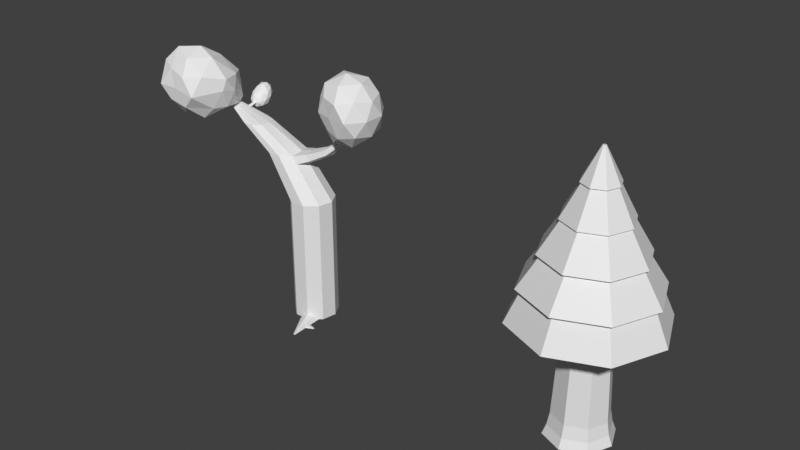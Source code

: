# Source: arbola.blend  (saved by Blender 3.6.13; exported with 4.5.12 LTS)
import bpy
from mathutils import Matrix  # noqa: F401  (used for matrix-valued properties, if any)

bpy.ops.wm.read_factory_settings(use_empty=True)
scene = bpy.context.scene
scene.name = 'Scene'

# ---- materials (node trees are filled in below, after node groups)
mat_madera = bpy.data.materials.new('Madera')
mat_madera.use_transparent_shadow = False

# ---- material node trees
mat_madera.use_nodes = True; mat_madera.node_tree.nodes.clear()
_N = mat_madera.node_tree.nodes; _L = mat_madera.node_tree.links
n0 = _N.new('ShaderNodeBsdfPrincipled'); n0.name = 'Principled BSDF'; n0.location = (10, 300)
n0.inputs[3].default_value = 1.45
n0.inputs[27].default_value = (0.0, 0.0, 0.0, 1.0)
n1 = _N.new('ShaderNodeOutputMaterial'); n1.name = 'Material Output'; n1.location = (300, 300)
_L.new(n0.outputs[0], n1.inputs[0])
n1.is_active_output = True

# ---- world
world_world = bpy.data.worlds.new('World'); scene.world = world_world
world_world.use_nodes = True; world_world.node_tree.nodes.clear()
_N = world_world.node_tree.nodes; _L = world_world.node_tree.links
n0 = _N.new('ShaderNodeOutputWorld'); n0.name = 'World Output'; n0.location = (300, 300)
n1 = _N.new('ShaderNodeBackground'); n1.name = 'Background'; n1.location = (10, 300)
n1.inputs[0].default_value = (0.05088, 0.05088, 0.05088, 1.0)
_L.new(n1.outputs[0], n0.inputs[0])
n0.is_active_output = True
world_world.color = (0.05088, 0.05088, 0.05088)
world_world.use_sun_shadow = False
world_world.sun_shadow_jitter_overblur = 0.0

# ---- meshes
me_cylinder_001 = bpy.data.meshes.new('Cylinder.001')
me_cylinder_001.from_pydata([(-5.76e-09, 2.305, -2.48), (7.124e-09, 0.05705, 2.48), (1.63, 1.63, -2.48), (0.04034, 0.04034, 2.48), (2.305, 0.0, -2.48), (0.05705, 0.0, 2.48), (1.63, -1.63, -2.48), (0.04034, -0.04034, 2.48), (-5.76e-09, -2.305, -2.48), (7.124e-09, -0.05705, 2.48), (-1.63, -1.63, -2.48), (-0.04034, -0.04034, 2.48), (-2.305, 0.0, -2.48), (-0.05705, 0.0, 2.48), (-1.63, 1.63, -2.48), (-0.04034, 0.04034, 2.48), (-3.183e-09, 1.855, -1.488), (-6.065e-10, 1.406, -0.496), (1.97e-09, 0.9562, 0.496), (4.547e-09, 0.5066, 1.488), (0.3582, 0.3582, 1.488), (0.6762, 0.6762, 0.496), (0.9941, 0.9941, -0.496), (1.312, 1.312, -1.488), (0.5066, 0.0, 1.488), (0.9562, 0.0, 0.496), (1.406, 0.0, -0.496), (1.855, 0.0, -1.488), (0.3582, -0.3582, 1.488), (0.6762, -0.6762, 0.496), (0.9941, -0.9941, -0.496), (1.312, -1.312, -1.488), (4.547e-09, -0.5066, 1.488), (1.97e-09, -0.9562, 0.496), (-6.065e-10, -1.406, -0.496), (-3.183e-09, -1.855, -1.488), (-0.3582, -0.3582, 1.488), (-0.6762, -0.6762, 0.496), (-0.9941, -0.9941, -0.496), (-1.312, -1.312, -1.488), (-0.5066, 0.0, 1.488), (-0.9562, 0.0, 0.496), (-1.406, 0.0, -0.496), (-1.855, 0.0, -1.488), (-0.3582, 0.3582, 1.488), (-0.6762, 0.6762, 0.496), (-0.9941, 0.9941, -0.496), (-1.312, 1.312, -1.488), (6.023e-09, 0.5597, 1.503), (0.3958, 0.3958, 1.503), (0.5597, -8.9e-10, 1.503), (0.3958, -0.3958, 1.503), (6.023e-09, -0.5597, 1.503), (-0.3958, -0.3958, 1.503), (-0.5597, -8.9e-10, 1.503), (-0.3958, 0.3958, 1.503), (1.57e-09, 1.026, 0.5063), (0.7256, 0.7256, 0.5063), (1.026, -5.839e-10, 0.5063), (0.7256, -0.7256, 0.5063), (1.57e-09, -1.026, 0.5063), (-0.7256, -0.7256, 0.5063), (-1.026, -5.839e-10, 0.5063), (-0.7256, 0.7256, 0.5063), (-2.215e-09, 1.549, -0.4854), (1.095, 1.095, -0.4854), (1.549, -1.575e-09, -0.4854), (1.095, -1.095, -0.4854), (-2.215e-09, -1.549, -0.4854), (-1.095, -1.095, -0.4854), (-1.549, -1.575e-09, -0.4854), (-1.095, 1.095, -0.4854), (-6.554e-09, 2.04, -1.472), (1.442, 1.442, -1.472), (2.04, 0.0, -1.472), (1.442, -1.442, -1.472), (-6.554e-09, -2.04, -1.472), (-1.442, -1.442, -1.472), (-2.04, 0.0, -1.472), (-1.442, 1.442, -1.472), (-5.76e-09, 0.7106, -2.48), (0.5025, 0.5025, -2.48), (0.7106, 0.0, -2.48), (0.5025, -0.5025, -2.48), (-5.76e-09, -0.7106, -2.48), (-0.5025, -0.5025, -2.48), (-0.7106, 0.0, -2.48), (-0.5025, 0.5025, -2.48), (-5.76e-09, 2.305, -2.48), (1.63, 1.63, -2.48), (2.305, 0.0, -2.48), (1.63, -1.63, -2.48), (-5.76e-09, -2.305, -2.48), (-1.63, -1.63, -2.48), (-2.305, 0.0, -2.48), (-1.63, 1.63, -2.48), (3.823e-07, 1.049, -6.14), (0.7418, 0.7418, -6.14), (1.049, -3.31e-09, -6.14), (0.7418, -0.7418, -6.14), (3.823e-07, -1.049, -6.14), (-0.7418, -0.7418, -6.14), (-1.049, -3.31e-09, -6.14), (-0.7418, 0.7418, -6.14), (-0.6596, 0.6596, -5.842), (-0.606, 0.606, -5.442), (-0.857, -3.31e-09, -5.442), (-0.9328, -3.31e-09, -5.842), (-0.6596, -0.6596, -5.842), (-0.606, -0.606, -5.442), (3.839e-07, -0.857, -5.442), (3.832e-07, -0.9328, -5.842), (0.6596, -0.6596, -5.842), (0.606, -0.606, -5.442), (0.857, -3.31e-09, -5.442), (0.9328, -3.31e-09, -5.842), (0.6596, 0.6596, -5.842), (0.606, 0.606, -5.442), (3.839e-07, 0.857, -5.442), (3.832e-07, 0.9328, -5.842)], [], [(48, 1, 3, 49), (49, 3, 5, 50), (50, 5, 7, 51), (51, 7, 9, 52), (52, 9, 11, 53), (53, 11, 13, 54), (3, 1, 15, 13, 11, 9, 7, 5), (54, 13, 15, 55), (55, 15, 1, 48), (12, 14, 95, 94), (14, 47, 16, 0), (79, 46, 17, 72), (71, 45, 18, 64), (63, 44, 19, 56), (12, 43, 47, 14), (78, 42, 46, 79), (70, 41, 45, 71), (62, 40, 44, 63), (10, 39, 43, 12), (77, 38, 42, 78), (69, 37, 41, 70), (61, 36, 40, 62), (8, 35, 39, 10), (76, 34, 38, 77), (68, 33, 37, 69), (60, 32, 36, 61), (6, 31, 35, 8), (75, 30, 34, 76), (67, 29, 33, 68), (59, 28, 32, 60), (4, 27, 31, 6), (74, 26, 30, 75), (66, 25, 29, 67), (58, 24, 28, 59), (2, 23, 27, 4), (73, 22, 26, 74), (65, 21, 25, 66), (57, 20, 24, 58), (0, 16, 23, 2), (72, 17, 22, 73), (64, 18, 21, 65), (56, 19, 20, 57), (44, 55, 48, 19), (40, 54, 55, 44), (36, 53, 54, 40), (32, 52, 53, 36), (28, 51, 52, 32), (24, 50, 51, 28), (20, 49, 50, 24), (19, 48, 49, 20), (18, 56, 57, 21), (21, 57, 58, 25), (25, 58, 59, 29), (29, 59, 60, 33), (33, 60, 61, 37), (37, 61, 62, 41), (41, 62, 63, 45), (45, 63, 56, 18), (17, 64, 65, 22), (22, 65, 66, 26), (26, 66, 67, 30), (30, 67, 68, 34), (34, 68, 69, 38), (38, 69, 70, 42), (42, 70, 71, 46), (46, 71, 64, 17), (16, 72, 73, 23), (23, 73, 74, 27), (27, 74, 75, 31), (31, 75, 76, 35), (35, 76, 77, 39), (39, 77, 78, 43), (43, 78, 79, 47), (47, 79, 72, 16), (87, 80, 118, 105), (2, 4, 90, 89), (8, 10, 93, 92), (14, 0, 88, 95), (0, 2, 89, 88), (4, 6, 91, 90), (10, 12, 94, 93), (6, 8, 92, 91), (80, 87, 95, 88), (82, 81, 89, 90), (83, 82, 90, 91), (84, 83, 91, 92), (85, 84, 92, 93), (87, 86, 94, 95), (81, 80, 88, 89), (86, 85, 93, 94), (96, 97, 98, 99, 100, 101, 102, 103), (84, 85, 109, 110), (82, 83, 113, 114), (80, 81, 117, 118), (86, 87, 105, 106), (111, 108, 101, 100), (115, 112, 99, 98), (119, 116, 97, 96), (116, 115, 98, 97), (112, 111, 100, 99), (108, 107, 102, 101), (85, 86, 106, 109), (81, 82, 114, 117), (83, 84, 110, 113), (107, 104, 103, 102), (115, 116, 117, 114), (111, 112, 113, 110), (107, 108, 109, 106), (119, 104, 105, 118), (116, 119, 118, 117), (112, 115, 114, 113), (108, 111, 110, 109), (104, 107, 106, 105), (104, 119, 96, 103)])
_uv = me_cylinder_001.uv_layers.new(name='UVMap')
_uv.uv.foreach_set('vector', [0.3945, 0.7243, 0.3287, 0.7236, 0.3297, 0.6402, 0.3954, 0.6409, 0.3954, 0.6409, 0.3297, 0.6402, 0.3306, 0.5568, 0.3963, 0.5575, 0.3963, 0.5575, 0.3306, 0.5568, 0.3315, 0.4734, 0.3973, 0.4741, 0.3973, 0.4741, 0.3315, 0.4734, 0.3324, 0.39, 0.3982, 0.3907, 0.3982, 0.3907, 0.3324, 0.39, 0.3334, 0.3066, 0.3991, 0.3073, 0.3991, 0.3073, 0.3334, 0.3066, 0.3343, 0.2232, 0.4, 0.2239, 0.7202, 0.3407, 0.6746, 0.227, 0.7228, 0.1143, 0.8365, 0.06863, 0.9492, 0.1168, 0.9949, 0.2306, 0.9467, 0.3433, 0.8329, 0.3889, 0.4, 0.2239, 0.3343, 0.2232, 0.3352, 0.1398, 0.401, 0.1405, 0.401, 0.1405, 0.3352, 0.1398, 0.3362, 0.05638, 0.4019, 0.05712, 0.6679, 0.2269, 0.6688, 0.1435, 0.6688, 0.1435, 0.6679, 0.2269, 0.6688, 0.1435, 0.6021, 0.1428, 0.6031, 0.05936, 0.6698, 0.0601, 0.601, 0.1427, 0.5354, 0.142, 0.5363, 0.05861, 0.602, 0.05934, 0.5347, 0.142, 0.4687, 0.1413, 0.4696, 0.05787, 0.5356, 0.05861, 0.468, 0.1413, 0.402, 0.1405, 0.4029, 0.05713, 0.4689, 0.05786, 0.6679, 0.2269, 0.6012, 0.2262, 0.6021, 0.1428, 0.6688, 0.1435, 0.6001, 0.2262, 0.5345, 0.2254, 0.5354, 0.142, 0.601, 0.1427, 0.5338, 0.2254, 0.4677, 0.2247, 0.4687, 0.1413, 0.5347, 0.142, 0.4671, 0.2247, 0.401, 0.2239, 0.402, 0.1405, 0.468, 0.1413, 0.667, 0.3103, 0.6003, 0.3096, 0.6012, 0.2262, 0.6679, 0.2269, 0.5992, 0.3096, 0.5335, 0.3088, 0.5345, 0.2254, 0.6001, 0.2262, 0.5328, 0.3088, 0.4668, 0.3081, 0.4677, 0.2247, 0.5338, 0.2254, 0.4661, 0.3081, 0.4001, 0.3073, 0.401, 0.2239, 0.4671, 0.2247, 0.6661, 0.3937, 0.5993, 0.393, 0.6003, 0.3096, 0.667, 0.3103, 0.5982, 0.393, 0.5326, 0.3922, 0.5335, 0.3088, 0.5992, 0.3096, 0.5319, 0.3922, 0.4659, 0.3915, 0.4668, 0.3081, 0.5328, 0.3088, 0.4652, 0.3915, 0.3992, 0.3907, 0.4001, 0.3073, 0.4661, 0.3081, 0.6651, 0.4771, 0.5984, 0.4764, 0.5993, 0.393, 0.6661, 0.3937, 0.5973, 0.4764, 0.5317, 0.4756, 0.5326, 0.3922, 0.5982, 0.393, 0.531, 0.4756, 0.465, 0.4749, 0.4659, 0.3915, 0.5319, 0.3922, 0.4643, 0.4749, 0.3982, 0.4741, 0.3992, 0.3907, 0.4652, 0.3915, 0.6642, 0.5605, 0.5975, 0.5598, 0.5984, 0.4764, 0.6651, 0.4771, 0.5964, 0.5598, 0.5308, 0.559, 0.5317, 0.4756, 0.5973, 0.4764, 0.53, 0.559, 0.464, 0.5583, 0.465, 0.4749, 0.531, 0.4756, 0.4633, 0.5583, 0.3973, 0.5576, 0.3982, 0.4741, 0.4643, 0.4749, 0.6633, 0.6439, 0.5965, 0.6432, 0.5975, 0.5598, 0.6642, 0.5605, 0.5955, 0.6432, 0.5298, 0.6424, 0.5308, 0.559, 0.5964, 0.5598, 0.5291, 0.6424, 0.4631, 0.6417, 0.464, 0.5583, 0.53, 0.559, 0.4624, 0.6417, 0.3964, 0.641, 0.3973, 0.5576, 0.4633, 0.5583, 0.6623, 0.7273, 0.5956, 0.7266, 0.5965, 0.6432, 0.6633, 0.6439, 0.5945, 0.7266, 0.5289, 0.7258, 0.5298, 0.6424, 0.5955, 0.6432, 0.5282, 0.7258, 0.4622, 0.7251, 0.4631, 0.6417, 0.5291, 0.6424, 0.4615, 0.7251, 0.3954, 0.7244, 0.3964, 0.641, 0.4624, 0.6417, 0.402, 0.1405, 0.401, 0.1405, 0.4019, 0.05712, 0.4029, 0.05713, 0.401, 0.2239, 0.4, 0.2239, 0.401, 0.1405, 0.402, 0.1405, 0.4001, 0.3073, 0.3991, 0.3073, 0.4, 0.2239, 0.401, 0.2239, 0.3992, 0.3907, 0.3982, 0.3907, 0.3991, 0.3073, 0.4001, 0.3073, 0.3982, 0.4741, 0.3973, 0.4741, 0.3982, 0.3907, 0.3992, 0.3907, 0.3973, 0.5576, 0.3963, 0.5575, 0.3973, 0.4741, 0.3982, 0.4741, 0.3964, 0.641, 0.3954, 0.6409, 0.3963, 0.5575, 0.3973, 0.5576, 0.3954, 0.7244, 0.3945, 0.7243, 0.3954, 0.6409, 0.3964, 0.641, 0.4622, 0.7251, 0.4615, 0.7251, 0.4624, 0.6417, 0.4631, 0.6417, 0.4631, 0.6417, 0.4624, 0.6417, 0.4633, 0.5583, 0.464, 0.5583, 0.464, 0.5583, 0.4633, 0.5583, 0.4643, 0.4749, 0.465, 0.4749, 0.465, 0.4749, 0.4643, 0.4749, 0.4652, 0.3915, 0.4659, 0.3915, 0.4659, 0.3915, 0.4652, 0.3915, 0.4661, 0.3081, 0.4668, 0.3081, 0.4668, 0.3081, 0.4661, 0.3081, 0.4671, 0.2247, 0.4677, 0.2247, 0.4677, 0.2247, 0.4671, 0.2247, 0.468, 0.1413, 0.4687, 0.1413, 0.4687, 0.1413, 0.468, 0.1413, 0.4689, 0.05786, 0.4696, 0.05787, 0.5289, 0.7258, 0.5282, 0.7258, 0.5291, 0.6424, 0.5298, 0.6424, 0.5298, 0.6424, 0.5291, 0.6424, 0.53, 0.559, 0.5308, 0.559, 0.5308, 0.559, 0.53, 0.559, 0.531, 0.4756, 0.5317, 0.4756, 0.5317, 0.4756, 0.531, 0.4756, 0.5319, 0.3922, 0.5326, 0.3922, 0.5326, 0.3922, 0.5319, 0.3922, 0.5328, 0.3088, 0.5335, 0.3088, 0.5335, 0.3088, 0.5328, 0.3088, 0.5338, 0.2254, 0.5345, 0.2254, 0.5345, 0.2254, 0.5338, 0.2254, 0.5347, 0.142, 0.5354, 0.142, 0.5354, 0.142, 0.5347, 0.142, 0.5356, 0.05861, 0.5363, 0.05861, 0.5956, 0.7266, 0.5945, 0.7266, 0.5955, 0.6432, 0.5965, 0.6432, 0.5965, 0.6432, 0.5955, 0.6432, 0.5964, 0.5598, 0.5975, 0.5598, 0.5975, 0.5598, 0.5964, 0.5598, 0.5973, 0.4764, 0.5984, 0.4764, 0.5984, 0.4764, 0.5973, 0.4764, 0.5982, 0.393, 0.5993, 0.393, 0.5993, 0.393, 0.5982, 0.393, 0.5992, 0.3096, 0.6003, 0.3096, 0.6003, 0.3096, 0.5992, 0.3096, 0.6001, 0.2262, 0.6012, 0.2262, 0.6012, 0.2262, 0.6001, 0.2262, 0.601, 0.1427, 0.6021, 0.1428, 0.6021, 0.1428, 0.601, 0.1427, 0.602, 0.05934, 0.6031, 0.05936, 0.0321, 0.6433, 0.03078, 0.6038, 0.2438, 0.5926, 0.2454, 0.6403, 0.6633, 0.6439, 0.6642, 0.5605, 0.6642, 0.5605, 0.6633, 0.6439, 0.6661, 0.3937, 0.667, 0.3103, 0.667, 0.3103, 0.6661, 0.3937, 0.6688, 0.1435, 0.6698, 0.0601, 0.6698, 0.0601, 0.6688, 0.1435, 0.6623, 0.7273, 0.6633, 0.6439, 0.6633, 0.6439, 0.6623, 0.7273, 0.6642, 0.5605, 0.6651, 0.4771, 0.6651, 0.4771, 0.6642, 0.5605, 0.667, 0.3103, 0.6679, 0.2269, 0.6679, 0.2269, 0.667, 0.3103, 0.6651, 0.4771, 0.6661, 0.3937, 0.6661, 0.3937, 0.6651, 0.4771, 0.7816, 0.5618, 0.7965, 0.5271, 0.719, 0.4479, 0.6709, 0.5606, 0.8305, 0.6118, 0.7957, 0.5969, 0.7165, 0.6744, 0.8292, 0.7225, 0.8655, 0.5977, 0.8305, 0.6118, 0.8292, 0.7225, 0.943, 0.6769, 0.8804, 0.5629, 0.8655, 0.5977, 0.943, 0.6769, 0.9911, 0.5642, 0.8663, 0.5279, 0.8804, 0.5629, 0.9911, 0.5642, 0.9455, 0.4504, 0.7965, 0.5271, 0.8316, 0.513, 0.8328, 0.4022, 0.719, 0.4479, 0.7957, 0.5969, 0.7816, 0.5618, 0.6709, 0.5606, 0.7165, 0.6744, 0.8316, 0.513, 0.8663, 0.5279, 0.9455, 0.4504, 0.8328, 0.4022, 0.3916, 0.8308, 0.431, 0.8738, 0.4284, 0.9321, 0.3854, 0.9715, 0.3271, 0.969, 0.2877, 0.9259, 0.2902, 0.8676, 0.3333, 0.8282, 0.02276, 0.9049, 0.0245, 0.8654, 0.2378, 0.8707, 0.2357, 0.9183, 0.0307, 0.7246, 0.0267, 0.6965, 0.2392, 0.696, 0.244, 0.7299, 0.0225, 0.7918, 0.02896, 0.7641, 0.2419, 0.7776, 0.2341, 0.811, 0.0278, 0.6714, 0.0321, 0.6433, 0.2454, 0.6403, 0.2402, 0.6742, 0.2651, 0.9217, 0.2674, 0.8699, 0.2902, 0.8676, 0.2877, 0.9259, 0.2736, 0.7291, 0.2683, 0.6922, 0.2905, 0.6853, 0.2964, 0.7269, 0.2628, 0.8173, 0.2713, 0.781, 0.2939, 0.7852, 0.2843, 0.8261, 0.2713, 0.781, 0.2736, 0.7291, 0.2964, 0.7269, 0.2939, 0.7852, 0.2566, 0.9581, 0.2651, 0.9217, 0.2877, 0.9259, 0.2781, 0.9668, 0.2674, 0.8699, 0.2621, 0.8329, 0.2843, 0.8261, 0.2902, 0.8676, 0.0245, 0.8654, 0.02051, 0.8372, 0.233, 0.8367, 0.2378, 0.8707, 0.02896, 0.7641, 0.0307, 0.7246, 0.244, 0.7299, 0.2419, 0.7776, 0.01631, 0.9325, 0.02276, 0.9049, 0.2357, 0.9183, 0.2279, 0.9517, 0.2694, 0.6783, 0.275, 0.6414, 0.2978, 0.6439, 0.2915, 0.6854, 0.2736, 0.7291, 0.2713, 0.781, 0.2419, 0.7776, 0.244, 0.7299, 0.2651, 0.9217, 0.2566, 0.9581, 0.2279, 0.9517, 0.2357, 0.9183, 0.2621, 0.8329, 0.2674, 0.8699, 0.2378, 0.8707, 0.233, 0.8367, 0.2733, 0.5896, 0.275, 0.6414, 0.2454, 0.6403, 0.2438, 0.5926, 0.2713, 0.781, 0.2628, 0.8173, 0.2341, 0.811, 0.2419, 0.7776, 0.2683, 0.6922, 0.2736, 0.7291, 0.244, 0.7299, 0.2392, 0.696, 0.2674, 0.8699, 0.2651, 0.9217, 0.2357, 0.9183, 0.2378, 0.8707, 0.275, 0.6414, 0.2694, 0.6783, 0.2402, 0.6742, 0.2454, 0.6403, 0.275, 0.6414, 0.2733, 0.5896, 0.2959, 0.5856, 0.2978, 0.6439])
me_cylinder_001.materials.append(mat_madera)
me_cylinder_001.update()
me_cylinder = bpy.data.meshes.new('Cylinder')
me_cylinder.from_pydata([(0.0, 0.5, -1.0), (-2.05, 0.5765, 2.015), (0.4472, 0.7438, 1.783), (-2.775, -0.5043, 1.968), (0.0, 0.5, 1.0), (0.5594, 0.6287, 1.911), (-2.182, -0.7024, 2.202), (-1.878, 0.4467, 2.07), (0.3214, 0.383, -1.0), (-2.112, 0.3589, 2.067), (-2.997, -1.167, 2.322), (0.3277, 0.5336, 1.83), (0.3214, 0.383, 1.0), (-3.576, -0.5043, 2.273), (0.208, 0.7787, 1.803), (-2.232, 0.5725, 2.129), (0.4924, 0.08682, -1.0), (0.3646, 1.029, 1.843), (-2.093, 0.795, 2.16), (-3.04, 0.2317, 2.194), (0.5633, 0.9342, 1.924), (-2.137, -0.04464, 2.169), (-1.873, 0.7145, 2.136), (0.4924, 0.08682, 1.0), (0.4014, 0.6073, 1.988), (-1.965, 0.371, 2.199), (0.433, -0.25, -1.0), (-2.569, -1.163, 2.727), (-2.168, 0.4421, 2.256), (0.1717, 0.6956, 1.944), (0.433, -0.25, 1.0), (-3.363, -0.9166, 2.863), (-2.165, 0.7091, 2.323), (0.171, -0.4698, -1.0), (0.1863, 1.004, 1.95), (-3.119, -0.04362, 2.834), (0.3917, 1.094, 2.025), (0.171, -0.4698, 1.0), (-2.332, 0.2317, 2.636), (-1.96, 0.7969, 2.331), (-1.825, 0.5842, 2.265), (-1.952, -0.4811, 2.67), (-0.171, -0.4698, -1.0), (0.5196, 0.8459, 2.063), (-2.002, 0.5816, 2.385), (-2.728, -0.4541, 3.085), (-0.171, -0.4698, 1.0), (0.2803, 0.8852, 2.083), (-0.433, -0.25, -1.0), (-2.821, -0.937, 2.073), (-2.09, 0.4477, 2.018), (-2.423, -0.7658, 2.026), (-1.952, 0.4993, 2.019), (0.5258, 0.6646, 1.835), (-0.433, -0.25, 1.0), (-2.552, -1.159, 2.255), (0.4591, 0.5393, 1.857), (-1.99, 0.3722, 2.045), (-0.4924, 0.08682, -1.0), (0.5944, 0.7775, 1.92), (-0.4924, 0.08682, 1.0), (-1.847, 0.5805, 2.089), (-2.07, -0.3924, 2.198), (-1.948, 0.6577, 2.052), (0.5328, 0.8442, 1.84), (-0.3214, 0.383, -1.0), (-2.279, -0.2181, 2.11), (-0.3214, 0.383, 1.0), (-2.165, 0.5742, 2.049), (0.3193, 0.7517, 1.767), (-3.247, -0.5043, 2.087), (-2.199, 0.4454, 2.085), (-3.37, -0.937, 2.26), (0.2456, 0.6298, 1.8), (-0.4373, 0.3207, 1.661), (0.4109, 0.8966, 1.793), (-2.949, -0.0717, 1.954), (-2.079, 0.7047, 2.067), (-0.7064, 0.4186, 1.661), (-3.382, -0.0717, 2.277), (0.2746, 0.9187, 1.803), (-2.185, 0.7025, 2.134), (-0.3311, 0.07269, 1.691), (-2.335, 0.1957, 2.098), (0.4797, 1.01, 1.874), (-1.977, 0.786, 2.139), (-0.3439, -0.2093, 1.661), (-1.82, 0.5047, 2.159), (-1.983, -0.5698, 2.495), (0.5737, 0.7255, 1.996), (-0.5632, -0.3934, 1.661), (-1.817, 0.6605, 2.204), (-0.8496, -0.3934, 1.661), (0.569, 0.9022, 2.007), (-1.983, -0.2328, 2.442), (0.3615, 0.5249, 1.905), (-1.069, -0.2093, 1.661), (-2.808, -1.19, 2.533), (-1.119, 0.07269, 1.661), (-2.3, -1.18, 2.455), (-1.906, 0.378, 2.124), (0.4969, 0.5802, 1.951), (-3.584, -0.7717, 2.594), (0.154, 0.7223, 1.866), (-0.9755, 0.3207, 1.661), (-2.231, 0.4936, 2.195), (0.2269, 0.5803, 1.877), (-2.164, 0.3697, 2.153), (-3.313, -1.159, 2.518), (-1.364, 0.247, 1.983), (-2.149, 0.783, 2.249), (-3.209, 0.1957, 2.566), (0.2633, 1.055, 1.888), (-1.572, 0.3224, 1.983), (0.1715, 0.9028, 1.867), (-2.224, 0.652, 2.229), (-1.254, 0.05599, 1.983), (-3.531, -0.237, 2.609), (-1.898, 0.7871, 2.238), (-2.217, 0.1957, 2.23), (-1.292, -0.1612, 1.983), (0.4975, 1.047, 1.981), (-2.026, 0.8346, 2.253), (0.3854, 1.109, 1.933), (-2.692, 0.3609, 2.476), (-1.461, -0.303, 1.983), (0.4813, 0.7126, 2.042), (-1.682, -0.303, 1.983), (-2.211, -0.937, 2.751), (-1.871, 0.4604, 2.238), (-2.074, 0.3769, 2.233), (-3.027, -1.065, 2.799), (-1.851, -0.1612, 1.983), (0.273, 0.6248, 1.971), (-3.26, -0.4984, 2.935), (0.1424, 0.851, 1.955), (-2.186, 0.5739, 2.309), (-1.889, 0.05599, 1.983), (-2.909, 0.1964, 2.776), (-1.779, 0.247, 1.983), (-2.072, 0.7842, 2.349), (0.2776, 1.096, 1.995), (-2.09, -0.0717, 2.669), (-1.869, 0.709, 2.32), (0.4634, 0.9925, 2.068), (-1.971, 0.4597, 2.307), (-2.669, -0.9086, 2.976), (0.3441, 0.7377, 2.055), (-1.897, 0.5844, 2.347), (0.4053, 0.8744, 2.096), (-2.344, -0.4965, 2.967), (-2.089, 0.5009, 2.339), (-3.102, -0.7499, 3.077), (0.2091, 0.7878, 2.027), (-2.917, -0.2086, 3.002), (-2.094, 0.6556, 2.385), (0.2035, 0.9655, 2.035), (-2.567, -0.06203, 2.908), (-1.976, 0.7072, 2.391), (0.3223, 1.019, 2.079), (-0.132, 0.0756, 1.524), (-0.2951, 0.3323, 1.537), (-0.2144, -0.2161, 1.551), (0.7393, 0.3079, 2.226), (0.72, 0.31, 2.204), (0.1155, 0.1257, 1.606), (0.4808, 0.1725, 1.755), (0.7772, 0.2192, 1.958), (0.7464, 0.1152, 1.968), (0.4332, 0.003942, 1.77), (0.05106, -0.1023, 1.627), (-0.05014, -0.09701, 1.713), (0.3584, 0.007861, 1.833), (0.698, 0.1473, 2.009), (0.6797, 0.236, 2.039), (0.3502, 0.1708, 1.863), (-0.0482, 0.1234, 1.743), (-0.1232, 0.3172, 1.713), (0.3044, 0.3141, 1.833), (0.6631, 0.3109, 2.009), (0.7163, 0.3152, 1.963), (0.3865, 0.3208, 1.762), (-0.01203, 0.3264, 1.616), (0.4821, 0.3192, 1.82), (0.4001, 0.3132, 1.88), (0.3961, 0.4589, 1.854), (0.317, 0.4596, 1.815), (0.3849, 0.4652, 1.756), (0.383, 0.6165, 1.779), (0.4639, 0.4638, 1.804), (-2.051, 0.179, 2.102), (-1.976, 0.1865, 2.089), (-2.019, 0.243, 2.074), (-2.085, 0.2313, 2.087), (-1.969, 0.3134, 2.119), (-2.03, 0.3074, 2.13), (-0.1086, 0.4605, -1.0), (-0.3214, 0.383, -0.8819), (-0.4408, 0.1761, -1.0), (-0.3919, 0.2609, -0.9118), (-0.1701, 0.4381, -0.926), (-0.8138, 0.9335, -0.9584), (-0.8008, 0.956, -0.9584), (-0.8008, 0.956, -0.9455), (-0.7777, 0.9644, -0.9584), (-0.8085, 0.9427, -0.9488), (-0.7844, 0.962, -0.9503), (-0.4534, 0.6797, -0.9372), (-0.5142, 0.7315, -0.9396), (-0.5063, 0.76, -0.9752), (-0.4428, 0.7122, -0.9792), (-0.3376, 0.8188, -0.9936), (-0.3579, 0.8361, -0.9944), (-0.3552, 0.8456, -1.006), (-0.334, 0.8296, -1.008), (0.171, -0.4698, -0.9014), (0.357, -0.3138, -1.0), (-0.03355, -0.4698, -1.0), (0.278, -0.3801, -0.9282), (0.03192, -0.4698, -0.9457), (0.4519, -1.148, -0.9669), (0.4301, -1.166, -0.9669), (0.4301, -1.166, -0.9554), (0.4062, -1.166, -0.9669), (0.4426, -1.156, -0.9585), (0.4138, -1.166, -0.9606), (0.3915, -0.6169, -0.988), (0.4116, -0.7939, -0.981), (0.387, -0.7636, -0.9652), (0.3735, -0.7104, -0.9614), (0.3729, -0.6523, -0.9685), (0.5624, -0.6651, -0.9869), (0.5669, -0.7047, -0.9853), (0.5614, -0.6979, -0.9818), (0.5584, -0.686, -0.9809), (0.5583, -0.673, -0.9825), (1.042, 0.03996, 2.049), (1.591, -0.3584, 2.348), (0.9151, -0.421, 2.363), (0.4565, 0.04426, 2.359), (0.6933, 0.6805, 2.348), (1.591, 0.4239, 2.348), (1.252, -0.5759, 2.833), (0.6509, -0.3143, 2.828), (0.531, 0.3248, 2.851), (1.263, 0.6805, 2.833), (1.721, 0.03507, 2.833), (1.047, 0.03239, 3.156), (0.9274, -0.2782, 2.141), (1.365, -0.1966, 2.13), (1.25, -0.4928, 2.306), (1.687, 0.03507, 2.306), (1.365, 0.2668, 2.13), (0.6489, 0.1612, 2.13), (0.6298, -0.2523, 2.375), (0.636, 0.4145, 2.13), (0.5254, 0.4145, 2.252), (1.241, 0.5595, 2.306), (1.764, -0.1994, 2.591), (1.764, 0.2696, 2.591), (1.051, -0.5218, 2.591), (1.488, -0.5715, 2.591), (0.4897, -0.1706, 2.597), (0.6635, -0.4149, 2.598), (0.5978, 0.6399, 2.592), (0.3818, 0.2748, 2.632), (1.488, 0.6462, 2.591), (1.042, 0.7911, 2.591), (1.564, -0.3443, 2.875), (0.863, -0.4572, 2.864), (0.5146, 0.02512, 2.949), (0.8459, 0.6359, 2.876), (1.567, 0.4145, 2.875), (1.165, -0.3426, 3.058), (1.445, 0.03507, 3.061), (0.7447, -0.2847, 3.028), (0.7641, 0.2661, 3.107), (1.29, 0.4145, 3.064), (-2.236, 0.08767, 2.141), (-2.223, 0.06053, 2.138), (-2.224, 0.004464, 2.137), (-2.309, -0.03124, 2.104), (-2.321, 0.0797, 2.101), (-2.242, -0.06341, 2.128), (-2.319, 0.08384, 2.102), (-2.304, 0.1592, 2.109), (-2.309, 0.173, 2.112), (-2.274, -0.085, 2.115), (-2.275, 0.1568, 2.141), (-2.303, 0.1925, 2.131), (-2.303, -0.04014, 2.105), (0.7457, 0.1771, 2.109), (0.7275, 0.2265, 2.113), (0.7136, 0.2452, 2.115), (0.7613, 0.2024, 2.106), (0.7739, 0.2451, 2.103), (0.7826, 0.1687, 2.102), (0.7412, 0.2906, 2.203), (0.7544, 0.1788, 2.108), (0.7186, 0.312, 2.114), (0.6951, 0.3104, 2.119), (0.701, 0.3094, 2.117), (0.7208, 0.3086, 2.174), (0.742, 0.2751, 2.109), (0.7266, 0.2995, 2.175), (0.7117, 0.29, 2.115), (0.4037, 0.6161, 1.792), (0.3941, 0.6181, 1.787), (0.3829, 0.6256, 1.785), (0.373, 0.6156, 1.788), (0.3819, 0.6242, 1.785), (0.3261, 0.5554, 1.821), (0.3709, 0.6109, 1.789), (0.4291, 0.5691, 1.827), (0.4436, 0.6107, 1.815), (0.4044, 0.5369, 1.846), (0.3938, 0.535, 1.854), (0.4064, 0.6149, 1.793), (0.3589, 0.535, 1.837), (0.3352, 0.5426, 1.825), (-1.966, 0.3577, 2.137), (-2.024, 0.3371, 2.14), (-2.023, 0.3371, 2.14), (-2.054, 0.3326, 2.111), (-2.061, 0.3348, 2.114), (-2.03, 0.3357, 2.106), (-2.006, 0.3464, 2.103), (-2.043, 0.3279, 2.124), (-2.045, 0.3279, 2.123), (-2.042, 0.3279, 2.125), (-1.996, 0.348, 2.11), (-1.98, 0.3495, 2.123)], [], [(0, 4, 12, 8), (8, 12, 23, 16), (16, 23, 30, 26), (216, 26, 30, 37, 215, 218), (218, 215, 222, 224), (42, 46, 54, 48), (48, 54, 60, 58), (60, 54, 96, 98), (60, 67, 197, 199, 198, 58), (198, 199, 205, 201), (0, 8, 16, 26, 216, 33, 217, 42, 48, 58, 198, 65, 196), (90, 86, 120, 125), (54, 46, 92, 96), (46, 37, 90, 92), (86, 90, 37, 30, 162), (161, 12, 4, 78, 74), (30, 23, 160, 162), (23, 12, 161, 160), (4, 67, 104, 78), (67, 60, 98, 104), (280, 120, 116, 278, 279), (74, 78, 113, 109), (104, 98, 137, 139), (92, 90, 125, 127), (82, 74, 109, 116), (78, 104, 139, 113), (96, 92, 127, 132), (86, 82, 116, 120), (98, 96, 132, 137), (282, 137, 132, 281), (283, 125, 120, 280), (109, 113, 192, 191), (285, 286, 139, 137, 282, 284), (287, 127, 125, 283), (191, 190, 288, 278, 116, 109), (289, 193, 192, 113, 139, 286), (290, 281, 132, 127, 287), (174, 173, 291, 292, 293), (296, 168, 167, 295, 294), (163, 297, 164), (291, 173, 168, 296, 298), (180, 179, 300, 299), (300, 179, 301), (164, 302, 163), (302, 164, 297, 304), (167, 180, 299, 303, 295), (179, 174, 293, 305, 301), (297, 163, 302, 304), (74, 82, 176, 177), (177, 176, 175, 178), (178, 175, 174, 179, 184), (160, 161, 182, 165), (165, 182, 181, 166), (180, 167, 166, 181, 183), (161, 74, 177, 182), (182, 177, 178, 181), (86, 162, 170, 171), (171, 170, 169, 172), (172, 169, 168, 173), (162, 160, 165, 170), (170, 165, 166, 169), (169, 166, 167, 168), (82, 86, 171, 176), (176, 171, 172, 175), (175, 172, 173, 174), (183, 184, 179, 180), (306, 188, 308, 307), (188, 309, 310, 308), (181, 178, 186, 187), (188, 187, 186, 311, 312, 309), (184, 183, 189, 185), (316, 185, 189, 314, 313, 315), (183, 181, 187, 189), (189, 187, 188, 306, 317, 314), (178, 184, 185, 186), (311, 186, 185, 316, 318, 319), (288, 190, 193, 289), (190, 191, 194, 195), (321, 195, 194, 320, 322), (192, 193, 324, 323, 325, 326), (324, 193, 190, 195, 327, 328), (329, 327, 195, 321), (194, 191, 192, 326, 330), (194, 330, 331, 320), (202, 203, 206, 204), (206, 203, 197, 200, 207, 208), (67, 4, 0, 196, 200, 197), (201, 205, 203, 202), (210, 196, 65, 202, 204, 209), (200, 196, 210, 207), (199, 197, 203, 205), (65, 198, 201, 202), (207, 210, 214, 211), (208, 209, 204, 206), (211, 214, 213, 212), (208, 207, 211, 212), (209, 208, 212, 213), (210, 209, 213, 214), (221, 222, 225, 223), (219, 217, 223, 225), (219, 215, 37, 46, 42, 217), (220, 224, 222, 221), (227, 220, 221, 33, 216, 226), (215, 219, 225, 222), (216, 218, 224, 220, 227, 228, 229, 230, 226), (217, 33, 221, 223), (235, 234, 233, 232, 231), (230, 229, 234, 235), (228, 227, 232, 233), (226, 230, 235, 231), (229, 228, 233, 234), (227, 226, 231, 232), (236, 249, 248), (249, 251, 237), (253, 236, 248), (293, 292, 291, 253, 255, 300, 301, 305), (295, 303, 299, 300, 255, 236, 253, 291, 298, 296, 294), (255, 252, 236), (258, 237, 251), (260, 238, 250), (262, 239, 254), (264, 240, 256), (266, 241, 257), (261, 237, 258), (263, 238, 260), (262, 265, 239), (264, 267, 240), (259, 241, 266), (273, 242, 268), (275, 243, 269), (276, 244, 270), (245, 271, 277), (272, 274, 246), (277, 247, 274), (277, 274, 272), (245, 277, 272), (276, 247, 277), (271, 276, 277), (244, 276, 271), (276, 275, 247), (270, 275, 276), (275, 270, 243), (247, 275, 273), (275, 269, 273), (273, 269, 242), (247, 273, 274), (274, 273, 268), (274, 268, 246), (246, 259, 272), (272, 259, 266), (245, 272, 266), (271, 245, 267), (271, 267, 264), (271, 264, 244), (270, 244, 265), (270, 265, 262), (243, 270, 262), (243, 263, 269), (269, 263, 260), (269, 260, 242), (242, 261, 268), (268, 261, 258), (268, 258, 246), (245, 266, 267), (267, 266, 257), (267, 257, 240), (244, 264, 265), (265, 264, 256), (265, 256, 239), (243, 262, 263), (263, 262, 254), (263, 254, 238), (242, 260, 261), (260, 250, 261), (261, 250, 237), (246, 258, 259), (258, 251, 259), (259, 251, 241), (257, 241, 252), (257, 252, 255), (240, 257, 255), (256, 240, 255), (253, 256, 255), (239, 256, 253), (239, 253, 254), (253, 248, 254), (238, 254, 248), (241, 251, 252), (252, 251, 249), (236, 252, 249), (238, 248, 250), (248, 249, 250), (249, 237, 250), (3, 51, 49), (51, 62, 6), (70, 3, 49), (76, 3, 70), (76, 66, 3), (88, 6, 62), (97, 10, 55), (102, 13, 72), (111, 19, 79), (286, 285, 83, 119, 21, 279, 278, 288, 289), (99, 6, 88), (108, 10, 97), (102, 117, 13), (111, 124, 19), (94, 21, 119), (146, 27, 128), (152, 31, 131), (35, 134, 154), (138, 157, 38), (142, 150, 41), (157, 45, 150), (157, 150, 142), (38, 157, 142), (154, 45, 157), (138, 154, 157), (35, 154, 138), (154, 152, 45), (134, 152, 154), (134, 31, 152), (45, 152, 146), (152, 131, 146), (146, 131, 27), (45, 146, 150), (150, 146, 128), (150, 128, 41), (41, 94, 142), (142, 94, 119), (142, 119, 38), (138, 38, 124), (138, 124, 111), (111, 35, 138), (117, 134, 35), (134, 117, 102), (31, 134, 102), (31, 108, 131), (131, 108, 97), (131, 97, 27), (27, 99, 128), (128, 99, 88), (128, 88, 41), (38, 119, 124), (124, 119, 83), (124, 83, 19), (111, 117, 35), (117, 111, 79), (117, 79, 13), (31, 102, 108), (108, 102, 72), (108, 72, 10), (27, 97, 99), (97, 55, 99), (55, 6, 99), (41, 88, 94), (88, 62, 94), (94, 62, 21), (83, 285, 284), (21, 66, 290, 287, 283, 280, 279), (66, 76, 83, 284, 282, 281, 290), (19, 83, 76), (19, 76, 79), (79, 76, 70), (79, 70, 13), (13, 70, 72), (70, 49, 72), (72, 49, 10), (21, 62, 66), (66, 62, 51), (3, 66, 51), (49, 55, 10), (49, 51, 55), (51, 6, 55), (1, 52, 50), (52, 61, 7), (68, 1, 50), (77, 1, 68), (77, 63, 1), (87, 7, 61), (323, 9, 57, 325), (105, 15, 71), (110, 18, 81), (118, 22, 85), (100, 7, 87), (107, 9, 323, 324, 328), (105, 115, 15), (110, 122, 18), (91, 22, 118), (145, 25, 129), (151, 28, 130), (32, 136, 155), (140, 158, 39), (148, 40, 143), (158, 44, 148), (158, 148, 143), (39, 158, 143), (155, 44, 158), (140, 155, 158), (32, 155, 140), (155, 151, 44), (155, 136, 151), (136, 28, 151), (44, 151, 145), (151, 130, 145), (145, 130, 25), (44, 145, 148), (148, 145, 129), (129, 40, 148), (40, 91, 143), (143, 91, 118), (143, 118, 39), (140, 39, 122), (140, 122, 110), (32, 140, 110), (136, 32, 115), (136, 115, 105), (28, 136, 105), (28, 107, 130), (130, 107, 328, 327, 329), (321, 322, 25, 130, 329), (25, 100, 129), (129, 100, 87), (129, 87, 40), (39, 118, 122), (122, 118, 85), (122, 85, 18), (32, 110, 115), (115, 110, 81), (115, 81, 15), (28, 105, 107), (107, 105, 71), (107, 71, 9), (100, 25, 322, 320, 331), (326, 325, 57, 100, 331, 330), (100, 57, 7), (40, 87, 91), (87, 61, 91), (91, 61, 22), (85, 22, 63), (85, 63, 77), (18, 85, 77), (18, 77, 81), (81, 77, 68), (15, 81, 68), (15, 68, 71), (68, 50, 71), (71, 50, 9), (22, 61, 63), (63, 61, 52), (1, 63, 52), (50, 57, 9), (50, 52, 57), (52, 7, 57), (307, 2, 53, 317, 306), (5, 53, 59), (69, 2, 307, 308, 310), (75, 2, 69), (75, 64, 2), (89, 5, 59), (316, 315, 56, 95, 11, 318), (14, 73, 103), (112, 17, 80), (20, 84, 121), (101, 5, 89), (106, 11, 95), (103, 114, 14), (112, 123, 17), (93, 20, 121), (147, 24, 126), (153, 29, 133), (156, 34, 135), (141, 159, 36), (144, 149, 43), (159, 47, 149), (159, 149, 144), (36, 159, 144), (156, 47, 159), (141, 156, 159), (156, 141, 34), (156, 153, 47), (153, 156, 135), (153, 135, 29), (47, 153, 147), (153, 133, 147), (147, 133, 24), (47, 147, 149), (149, 147, 126), (149, 126, 43), (144, 43, 93), (144, 93, 121), (144, 121, 36), (141, 36, 123), (141, 123, 112), (34, 141, 112), (135, 34, 114), (135, 114, 103), (29, 135, 103), (29, 106, 133), (133, 106, 95), (133, 95, 24), (126, 24, 101), (126, 101, 89), (43, 126, 89), (36, 121, 123), (123, 121, 84), (123, 84, 17), (34, 112, 114), (112, 80, 114), (114, 80, 14), (29, 103, 106), (106, 103, 73), (106, 73, 11), (24, 95, 101), (95, 56, 101), (101, 56, 5), (43, 89, 93), (89, 59, 93), (93, 59, 20), (20, 64, 84), (84, 64, 75), (17, 84, 75), (17, 75, 80), (80, 75, 69), (80, 69, 14), (14, 69, 73), (73, 69, 310, 309, 312), (311, 319, 11, 73, 312), (59, 64, 20), (59, 53, 64), (2, 64, 53), (318, 11, 319), (313, 56, 315), (314, 317, 53, 56, 313), (5, 56, 53)])
_uv = me_cylinder.uv_layers.new(name='UVMap')
_uv.uv.foreach_set('vector', [1.0, 0.5, 1.0, 1.0, 0.8889, 1.0, 0.8889, 0.5, 0.8889, 0.5, 0.8889, 1.0, 0.7778, 1.0, 0.7778, 0.5, 0.7778, 0.5, 0.7778, 1.0, 0.6667, 1.0, 0.6667, 0.5, 0.6344, 0.5, 0.6667, 0.5, 0.6667, 1.0, 0.5556, 1.0, 0.5556, 0.5247, 0.6009, 0.5179, 0.6009, 0.5179, 0.5556, 0.5247, 0.5556, 0.5247, 0.6009, 0.5179, 0.4444, 0.5, 0.4444, 1.0, 0.3333, 1.0, 0.3333, 0.5, 0.3333, 0.5, 0.3333, 1.0, 0.2222, 1.0, 0.2222, 0.5, 0.2222, 1.0, 0.3333, 1.0, 0.3333, 1.0, 0.2222, 1.0, 0.2222, 1.0, 0.1111, 1.0, 0.1111, 0.5295, 0.1569, 0.522, 0.1887, 0.5, 0.2222, 0.5, 0.1887, 0.5, 0.1569, 0.522, 0.1569, 0.522, 0.1887, 0.5, 0.75, 0.49, 0.9043, 0.4339, 0.9864, 0.2917, 0.9578, 0.13, 0.9214, 0.09938, 0.8321, 0.02447, 0.7339, 0.02447, 0.6679, 0.02447, 0.5422, 0.13, 0.5136, 0.2917, 0.5384, 0.3345, 0.5957, 0.4339, 0.6979, 0.471, 0.5556, 1.0, 0.6667, 1.0, 0.6667, 1.0, 0.5556, 1.0, 0.3333, 1.0, 0.4444, 1.0, 0.4444, 1.0, 0.3333, 1.0, 0.4444, 1.0, 0.5556, 1.0, 0.5556, 1.0, 0.4444, 1.0, 0.6667, 1.0, 0.5556, 1.0, 0.5556, 1.0, 0.6667, 1.0, 0.6667, 1.0, 0.8889, 1.0, 0.8889, 1.0, 1.0, 1.0, 1.0, 1.0, 0.8889, 1.0, 0.6667, 1.0, 0.7778, 1.0, 0.7778, 1.0, 0.6667, 1.0, 0.7778, 1.0, 0.8889, 1.0, 0.8889, 1.0, 0.7778, 1.0, 4.47e-08, 1.0, 0.1111, 1.0, 0.1111, 1.0, 4.47e-08, 1.0, 0.1111, 1.0, 0.2222, 1.0, 0.2222, 1.0, 0.1111, 1.0, 0.6667, 1.0, 0.6667, 1.0, 0.7778, 1.0, 0.7778, 1.0, 0.7417, 1.0, 0.8889, 1.0, 1.0, 1.0, 1.0, 1.0, 0.8889, 1.0, 0.1111, 1.0, 0.2222, 1.0, 0.2222, 1.0, 0.1111, 1.0, 0.4444, 1.0, 0.5556, 1.0, 0.5556, 1.0, 0.4444, 1.0, 0.7778, 1.0, 0.8889, 1.0, 0.8889, 1.0, 0.7778, 1.0, 4.47e-08, 1.0, 0.1111, 1.0, 0.1111, 1.0, 4.47e-08, 1.0, 0.3333, 1.0, 0.4444, 1.0, 0.4444, 1.0, 0.3333, 1.0, 0.6667, 1.0, 0.7778, 1.0, 0.7778, 1.0, 0.6667, 1.0, 0.2222, 1.0, 0.3333, 1.0, 0.3333, 1.0, 0.2222, 1.0, 0.2222, 1.0, 0.2222, 1.0, 0.3333, 1.0, 0.3333, 1.0, 0.5556, 1.0, 0.5556, 1.0, 0.6667, 1.0, 0.6667, 1.0, 0.8889, 1.0, 1.0, 1.0, 1.0, 1.0, 0.8889, 1.0, 0.128, 1.0, 0.1111, 1.0, 0.1111, 1.0, 0.2222, 1.0, 0.2222, 1.0, 0.2172, 1.0, 0.4444, 1.0, 0.4444, 1.0, 0.5556, 1.0, 0.5556, 1.0, 0.8889, 1.0, 0.8889, 1.0, 0.8889, 1.0, 0.7778, 1.0, 0.7778, 1.0, 0.8889, 1.0, 4.47e-08, 1.0, 4.47e-08, 1.0, 4.47e-08, 1.0, 4.47e-08, 1.0, 0.1111, 1.0, 0.1111, 1.0, 0.3523, 1.0, 0.3333, 1.0, 0.3333, 1.0, 0.4444, 1.0, 0.4444, 1.0, 0.7778, 1.0, 0.6667, 1.0, 0.6667, 1.0, 0.7436, 1.0, 0.7778, 1.0, 0.6667, 1.0, 0.6667, 1.0, 0.7778, 1.0, 0.7778, 1.0, 0.7148, 1.0, 0.8889, 1.0, 0.8432, 1.0, 0.8889, 1.0, 0.6667, 1.0, 0.6667, 1.0, 0.6667, 1.0, 0.6667, 1.0, 0.6667, 1.0, 0.8889, 1.0, 0.8889, 1.0, 0.8889, 1.0, 0.8889, 1.0, 0.8889, 1.0, 0.8889, 1.0, 0.8889, 1.0, 0.8889, 1.0, 0.8889, 1.0, 0.8889, 1.0, 0.8854, 1.0, 0.8889, 1.0, 0.8432, 1.0, 0.8696, 1.0, 0.7778, 1.0, 0.8889, 1.0, 0.8889, 1.0, 0.8323, 1.0, 0.7778, 1.0, 0.8889, 1.0, 0.7778, 1.0, 0.7778, 1.0, 0.8525, 1.0, 0.8889, 1.0, 0.8503, 1.0, 0.8889, 1.0, 0.8889, 1.0, 0.8702, 1.0, 0.8889, 1.0, 0.7778, 1.0, 0.7778, 1.0, 0.8889, 1.0, 0.8889, 1.0, 0.7778, 1.0, 0.7778, 1.0, 0.8889, 1.0, 0.8889, 1.0, 0.7778, 1.0, 0.7778, 1.0, 0.8889, 1.0, 0.8889, 1.0, 0.7778, 1.0, 0.8889, 1.0, 0.8889, 1.0, 0.7778, 1.0, 0.7778, 1.0, 0.8889, 1.0, 0.8889, 1.0, 0.7778, 1.0, 0.8889, 1.0, 0.7778, 1.0, 0.7778, 1.0, 0.8889, 1.0, 0.8889, 1.0, 0.8889, 1.0, 0.8889, 1.0, 0.8889, 1.0, 0.8889, 1.0, 0.8889, 1.0, 0.8889, 1.0, 0.8889, 1.0, 0.8889, 1.0, 0.6667, 1.0, 0.6667, 1.0, 0.6667, 1.0, 0.6667, 1.0, 0.6667, 1.0, 0.6667, 1.0, 0.6667, 1.0, 0.6667, 1.0, 0.6667, 1.0, 0.6667, 1.0, 0.6667, 1.0, 0.6667, 1.0, 0.6667, 1.0, 0.7778, 1.0, 0.7778, 1.0, 0.6667, 1.0, 0.6667, 1.0, 0.7778, 1.0, 0.7778, 1.0, 0.6667, 1.0, 0.6667, 1.0, 0.7778, 1.0, 0.7778, 1.0, 0.6667, 1.0, 0.7778, 1.0, 0.6667, 1.0, 0.6667, 1.0, 0.7778, 1.0, 0.7778, 1.0, 0.6667, 1.0, 0.6667, 1.0, 0.7778, 1.0, 0.7778, 1.0, 0.6667, 1.0, 0.6667, 1.0, 0.7778, 1.0, 0.8889, 1.0, 0.8889, 1.0, 0.8889, 1.0, 0.8889, 1.0, 0.8889, 1.0, 0.8889, 1.0, 0.8889, 1.0, 0.8889, 1.0, 0.8889, 1.0, 0.8889, 1.0, 0.8889, 1.0, 0.8889, 1.0, 0.8889, 1.0, 0.8889, 1.0, 0.8889, 1.0, 0.8889, 1.0, 0.8889, 1.0, 0.8889, 1.0, 0.8889, 1.0, 0.8889, 1.0, 0.8889, 1.0, 0.8889, 1.0, 0.8889, 1.0, 0.8889, 1.0, 0.8889, 1.0, 0.8889, 1.0, 0.8889, 1.0, 0.8889, 1.0, 0.8889, 1.0, 0.8889, 1.0, 0.8889, 1.0, 0.8889, 1.0, 0.8889, 1.0, 0.8889, 1.0, 0.8889, 1.0, 0.8889, 1.0, 0.8889, 1.0, 0.8889, 1.0, 0.8889, 1.0, 0.8889, 1.0, 0.8889, 1.0, 0.8889, 1.0, 0.8889, 1.0, 0.8889, 1.0, 0.8889, 1.0, 0.8889, 1.0, 0.8889, 1.0, 0.8889, 1.0, 0.8889, 1.0, 0.8889, 1.0, 0.8889, 1.0, 0.8889, 1.0, 0.8889, 1.0, 0.8889, 1.0, 1.0, 1.0, 1.0, 1.0, 0.8889, 1.0, 0.8889, 1.0, 0.8889, 1.0, 0.8889, 1.0, 0.8889, 1.0, 0.8889, 1.0, 0.8889, 1.0, 0.8889, 1.0, 0.8889, 1.0, 4.47e-08, 1.0, 4.47e-08, 1.0, 4.47e-08, 1.0, 4.47e-08, 1.0, 4.47e-08, 1.0, 4.47e-08, 1.0, 1.0, 1.0, 1.0, 1.0, 0.8889, 1.0, 0.8889, 1.0, 0.9429, 1.0, 0.9478, 1.0, 0.938, 1.0, 0.9429, 1.0, 0.8889, 1.0, 0.8889, 1.0, 0.8889, 1.0, 0.8889, 1.0, 1.0, 1.0, 1.0, 1.0, 0.9732, 1.0, 0.8889, 1.0, 0.9732, 1.0, 0.9295, 1.0, 0.8889, 1.0, 0.1111, 0.5, 0.1111, 0.5295, 0.05882, 0.5185, 0.03753, 0.5, 0.05882, 0.5185, 0.1111, 0.5295, 0.1111, 0.5295, 0.05882, 0.5185, 0.05882, 0.5185, 0.05882, 0.5185, 0.1111, 1.0, 4.47e-08, 1.0, 4.47e-08, 0.5, 0.03753, 0.5, 0.05882, 0.5185, 0.1111, 0.5295, 0.1887, 0.5, 0.1569, 0.522, 0.1111, 0.5295, 0.1111, 0.5, 0.6979, 0.471, 0.6979, 0.471, 0.5957, 0.4339, 0.5957, 0.4339, 0.6979, 0.471, 0.6979, 0.471, 0.05882, 0.5185, 0.03753, 0.5, 0.03753, 0.5, 0.05882, 0.5185, 0.1569, 0.522, 0.1111, 0.5295, 0.1111, 0.5295, 0.1569, 0.522, 0.5957, 0.4339, 0.5384, 0.3345, 0.5384, 0.3345, 0.5957, 0.4339, 0.05882, 0.5185, 0.03753, 0.5, 0.03753, 0.5, 0.05882, 0.5185, 0.05882, 0.5185, 0.03753, 0.5, 0.03753, 0.5, 0.05882, 0.5185, 0.05882, 0.5185, 0.03753, 0.5, 0.03753, 0.5, 0.05882, 0.5185, 0.05882, 0.5185, 0.05882, 0.5185, 0.05882, 0.5185, 0.05882, 0.5185, 0.03753, 0.5, 0.05882, 0.5185, 0.05882, 0.5185, 0.03753, 0.5, 0.6979, 0.471, 0.6979, 0.471, 0.6979, 0.471, 0.6979, 0.471, 0.5556, 0.5, 0.5556, 0.5247, 0.5104, 0.5136, 0.4891, 0.5, 0.5104, 0.5136, 0.4891, 0.5, 0.4891, 0.5, 0.5104, 0.5136, 0.5104, 0.5136, 0.5556, 0.5247, 0.5556, 1.0, 0.4444, 1.0, 0.4444, 0.5, 0.4891, 0.5, 0.6344, 0.5, 0.6009, 0.5179, 0.5556, 0.5247, 0.5556, 0.5, 0.9214, 0.09938, 0.9214, 0.09938, 0.8321, 0.02447, 0.8321, 0.02447, 0.9214, 0.09938, 0.9214, 0.09938, 0.5556, 0.5247, 0.5104, 0.5136, 0.5104, 0.5136, 0.5556, 0.5247, 0.6344, 0.5, 0.6009, 0.5179, 0.6009, 0.5179, 0.6344, 0.5, 0.6344, 0.5, 0.6197, 0.5079, 0.6165, 0.5096, 0.6216, 0.5069, 0.6344, 0.5, 0.7339, 0.02447, 0.8321, 0.02447, 0.8321, 0.02447, 0.7339, 0.02447, 0.6216, 0.5069, 0.6165, 0.5096, 0.6197, 0.5079, 0.6344, 0.5, 0.6344, 0.5, 0.6216, 0.5069, 0.6165, 0.5096, 0.6165, 0.5096, 0.6216, 0.5069, 0.6197, 0.5079, 0.6344, 0.5, 0.6344, 0.5, 0.6197, 0.5079, 0.6344, 0.5, 0.6216, 0.5069, 0.6216, 0.5069, 0.6344, 0.5, 0.6165, 0.5096, 0.6197, 0.5079, 0.6197, 0.5079, 0.6165, 0.5096, 0.9214, 0.09938, 0.9214, 0.09938, 0.9214, 0.09938, 0.9214, 0.09938, 0.1818, 0.0, 0.2273, 0.07873, 0.1364, 0.07873, 0.3182, 0.07873, 0.3636, 0.1575, 0.2727, 0.1575, 0.8636, 0.07873, 0.9091, 0.0, 0.9545, 0.07873, 0.7267, 0.0647, 0.7304, 0.06206, 0.7446, 0.05886, 0.7727, 0.07873, 0.6818, 0.07873, 0.7068, 0.06778, 0.7058, 0.06658, 0.7106, 0.06463, 0.7129, 0.05242, 0.7091, 0.0586, 0.7008, 0.06299, 0.7068, 0.06778, 0.6818, 0.07873, 0.7273, 0.0, 0.7727, 0.07873, 0.7446, 0.05886, 0.742, 0.05708, 0.7392, 0.05145, 0.7316, 0.05542, 0.5909, 0.07873, 0.5, 0.07873, 0.5455, 0.0, 0.3182, 0.2362, 0.2727, 0.1575, 0.3636, 0.1575, 0.1364, 0.2362, 0.09091, 0.1575, 0.1818, 0.1575, 0.8636, 0.2362, 0.8182, 0.1575, 0.9091, 0.1575, 0.6818, 0.2362, 0.6364, 0.1575, 0.7273, 0.1575, 0.5, 0.2362, 0.4545, 0.1575, 0.5455, 0.1575, 0.2273, 0.2362, 0.2727, 0.1575, 0.3182, 0.2362, 0.04546, 0.2362, 0.09091, 0.1575, 0.1364, 0.2362, 0.8636, 0.2362, 0.7727, 0.2362, 0.8182, 0.1575, 0.6818, 0.2362, 0.5909, 0.2362, 0.6364, 0.1575, 0.4091, 0.2362, 0.4545, 0.1575, 0.5, 0.2362, 0.2273, 0.3937, 0.1818, 0.3149, 0.2727, 0.3149, 0.04546, 0.3937, 0.0, 0.3149, 0.09091, 0.3149, 0.7727, 0.3937, 0.7273, 0.3149, 0.8182, 0.3149, 0.5455, 0.3149, 0.6364, 0.3149, 0.5909, 0.3937, 0.4545, 0.3149, 0.4091, 0.3937, 0.3636, 0.3149, 0.5, 0.3937, 0.4545, 0.4724, 0.4091, 0.3937, 0.5, 0.3937, 0.4091, 0.3937, 0.4545, 0.3149, 0.5455, 0.3149, 0.5, 0.3937, 0.4545, 0.3149, 0.6818, 0.3937, 0.6364, 0.4724, 0.5909, 0.3937, 0.6364, 0.3149, 0.6818, 0.3937, 0.5909, 0.3937, 0.7273, 0.3149, 0.6818, 0.3937, 0.6364, 0.3149, 0.7727, 0.3937, 0.8636, 0.3937, 0.8182, 0.4724, 0.8182, 0.3149, 0.8636, 0.3937, 0.7727, 0.3937, 0.8636, 0.3937, 0.8182, 0.3149, 0.9091, 0.3149, 0.09091, 0.4724, 0.04546, 0.3937, 0.1364, 0.3937, 0.04546, 0.3937, 0.09091, 0.3149, 0.1364, 0.3937, 0.1364, 0.3937, 0.09091, 0.3149, 0.1818, 0.3149, 0.2727, 0.4724, 0.2273, 0.3937, 0.3182, 0.3937, 0.3182, 0.3937, 0.2273, 0.3937, 0.2727, 0.3149, 0.3182, 0.3937, 0.2727, 0.3149, 0.3636, 0.3149, 0.3636, 0.3149, 0.4091, 0.2362, 0.4545, 0.3149, 0.4545, 0.3149, 0.4091, 0.2362, 0.5, 0.2362, 0.5455, 0.3149, 0.4545, 0.3149, 0.5, 0.2362, 0.6364, 0.3149, 0.5455, 0.3149, 0.5909, 0.2362, 0.6364, 0.3149, 0.5909, 0.2362, 0.6818, 0.2362, 0.6364, 0.3149, 0.6818, 0.2362, 0.7273, 0.3149, 0.8182, 0.3149, 0.7273, 0.3149, 0.7727, 0.2362, 0.8182, 0.3149, 0.7727, 0.2362, 0.8636, 0.2362, 0.9091, 0.3149, 0.8182, 0.3149, 0.8636, 0.2362, 0.0, 0.3149, 0.04546, 0.2362, 0.09091, 0.3149, 0.09091, 0.3149, 0.04546, 0.2362, 0.1364, 0.2362, 0.09091, 0.3149, 0.1364, 0.2362, 0.1818, 0.3149, 0.1818, 0.3149, 0.2273, 0.2362, 0.2727, 0.3149, 0.2727, 0.3149, 0.2273, 0.2362, 0.3182, 0.2362, 0.2727, 0.3149, 0.3182, 0.2362, 0.3636, 0.3149, 0.5455, 0.3149, 0.5, 0.2362, 0.5909, 0.2362, 0.5909, 0.2362, 0.5, 0.2362, 0.5455, 0.1575, 0.5909, 0.2362, 0.5455, 0.1575, 0.6364, 0.1575, 0.7273, 0.3149, 0.6818, 0.2362, 0.7727, 0.2362, 0.7727, 0.2362, 0.6818, 0.2362, 0.7273, 0.1575, 0.7727, 0.2362, 0.7273, 0.1575, 0.8182, 0.1575, 0.9091, 0.3149, 0.8636, 0.2362, 0.9545, 0.2362, 0.9545, 0.2362, 0.8636, 0.2362, 0.9091, 0.1575, 0.9545, 0.2362, 0.9091, 0.1575, 1.0, 0.1575, 0.1818, 0.3149, 0.1364, 0.2362, 0.2273, 0.2362, 0.1364, 0.2362, 0.1818, 0.1575, 0.2273, 0.2362, 0.2273, 0.2362, 0.1818, 0.1575, 0.2727, 0.1575, 0.3636, 0.3149, 0.3182, 0.2362, 0.4091, 0.2362, 0.3182, 0.2362, 0.3636, 0.1575, 0.4091, 0.2362, 0.4091, 0.2362, 0.3636, 0.1575, 0.4545, 0.1575, 0.5455, 0.1575, 0.4545, 0.1575, 0.5, 0.07873, 0.5455, 0.1575, 0.5, 0.07873, 0.5909, 0.07873, 0.6364, 0.1575, 0.5455, 0.1575, 0.5909, 0.07873, 0.7273, 0.1575, 0.6364, 0.1575, 0.6818, 0.07873, 0.7727, 0.07873, 0.7273, 0.1575, 0.6818, 0.07873, 0.8182, 0.1575, 0.7273, 0.1575, 0.7727, 0.07873, 0.8182, 0.1575, 0.8636, 0.07873, 0.9091, 0.1575, 0.8636, 0.07873, 0.9545, 0.07873, 0.9091, 0.1575, 1.0, 0.1575, 0.9091, 0.1575, 0.9545, 0.07873, 0.4545, 0.1575, 0.3636, 0.1575, 0.4091, 0.07873, 0.4091, 0.07873, 0.3636, 0.1575, 0.3182, 0.07873, 0.3636, 0.0, 0.4091, 0.07873, 0.3182, 0.07873, 0.09091, 0.1575, 0.1364, 0.07873, 0.1818, 0.1575, 0.1364, 0.07873, 0.2273, 0.07873, 0.1818, 0.1575, 0.2273, 0.07873, 0.2727, 0.1575, 0.1818, 0.1575, 0.1818, 0.0, 0.2273, 0.07873, 0.1364, 0.07873, 0.3182, 0.07873, 0.3636, 0.1575, 0.2727, 0.1575, 0.8636, 0.07873, 0.9091, 0.0, 0.9545, 0.07873, 0.6818, 0.07873, 0.7273, 0.0, 0.7727, 0.07873, 0.5909, 0.07873, 0.5, 0.07873, 0.5455, 0.0, 0.3182, 0.2362, 0.2727, 0.1575, 0.3636, 0.1575, 0.1364, 0.2362, 0.09091, 0.1575, 0.1818, 0.1575, 0.8636, 0.2362, 0.8182, 0.1575, 0.9091, 0.1575, 0.6818, 0.2362, 0.6364, 0.1575, 0.7273, 0.1575, 0.5343, 0.1619, 0.5316, 0.1575, 0.5455, 0.1575, 0.5, 0.2362, 0.4545, 0.1575, 0.4943, 0.1575, 0.5009, 0.1639, 0.5201, 0.1759, 0.5332, 0.1765, 0.2273, 0.2362, 0.2727, 0.1575, 0.3182, 0.2362, 0.04546, 0.2362, 0.09091, 0.1575, 0.1364, 0.2362, 0.8636, 0.2362, 0.7727, 0.2362, 0.8182, 0.1575, 0.6818, 0.2362, 0.5909, 0.2362, 0.6364, 0.1575, 0.4091, 0.2362, 0.4545, 0.1575, 0.5, 0.2362, 0.2273, 0.3937, 0.1818, 0.3149, 0.2727, 0.3149, 0.04546, 0.3937, 0.0, 0.3149, 0.09091, 0.3149, 0.7273, 0.3149, 0.8182, 0.3149, 0.7727, 0.3937, 0.6364, 0.3149, 0.5909, 0.3937, 0.5455, 0.3149, 0.4545, 0.3149, 0.4091, 0.3937, 0.3636, 0.3149, 0.5, 0.3937, 0.4545, 0.4724, 0.4091, 0.3937, 0.5, 0.3937, 0.4091, 0.3937, 0.4545, 0.3149, 0.5455, 0.3149, 0.5, 0.3937, 0.4545, 0.3149, 0.6818, 0.3937, 0.6364, 0.4724, 0.5909, 0.3937, 0.6364, 0.3149, 0.6818, 0.3937, 0.5909, 0.3937, 0.7273, 0.3149, 0.6818, 0.3937, 0.6364, 0.3149, 0.7727, 0.3937, 0.8636, 0.3937, 0.8182, 0.4724, 0.8182, 0.3149, 0.8636, 0.3937, 0.7727, 0.3937, 0.8182, 0.3149, 0.9091, 0.3149, 0.8636, 0.3937, 0.09091, 0.4724, 0.04546, 0.3937, 0.1364, 0.3937, 0.04546, 0.3937, 0.09091, 0.3149, 0.1364, 0.3937, 0.1364, 0.3937, 0.09091, 0.3149, 0.1818, 0.3149, 0.2727, 0.4724, 0.2273, 0.3937, 0.3182, 0.3937, 0.3182, 0.3937, 0.2273, 0.3937, 0.2727, 0.3149, 0.3182, 0.3937, 0.2727, 0.3149, 0.3636, 0.3149, 0.3636, 0.3149, 0.4091, 0.2362, 0.4545, 0.3149, 0.4545, 0.3149, 0.4091, 0.2362, 0.5, 0.2362, 0.4545, 0.3149, 0.5, 0.2362, 0.5455, 0.3149, 0.6364, 0.3149, 0.5455, 0.3149, 0.5909, 0.2362, 0.6364, 0.3149, 0.5909, 0.2362, 0.6818, 0.2362, 0.6818, 0.2362, 0.7273, 0.3149, 0.6364, 0.3149, 0.7727, 0.2362, 0.8182, 0.3149, 0.7273, 0.3149, 0.8182, 0.3149, 0.7727, 0.2362, 0.8636, 0.2362, 0.9091, 0.3149, 0.8182, 0.3149, 0.8636, 0.2362, 0.0, 0.3149, 0.04546, 0.2362, 0.09091, 0.3149, 0.09091, 0.3149, 0.04546, 0.2362, 0.1364, 0.2362, 0.09091, 0.3149, 0.1364, 0.2362, 0.1818, 0.3149, 0.1818, 0.3149, 0.2273, 0.2362, 0.2727, 0.3149, 0.2727, 0.3149, 0.2273, 0.2362, 0.3182, 0.2362, 0.2727, 0.3149, 0.3182, 0.2362, 0.3636, 0.3149, 0.5455, 0.3149, 0.5, 0.2362, 0.5909, 0.2362, 0.5909, 0.2362, 0.5, 0.2362, 0.5455, 0.1575, 0.5909, 0.2362, 0.5455, 0.1575, 0.6364, 0.1575, 0.6818, 0.2362, 0.7727, 0.2362, 0.7273, 0.3149, 0.7727, 0.2362, 0.6818, 0.2362, 0.7273, 0.1575, 0.7727, 0.2362, 0.7273, 0.1575, 0.8182, 0.1575, 0.9091, 0.3149, 0.8636, 0.2362, 0.9545, 0.2362, 0.9545, 0.2362, 0.8636, 0.2362, 0.9091, 0.1575, 0.9545, 0.2362, 0.9091, 0.1575, 1.0, 0.1575, 0.1818, 0.3149, 0.1364, 0.2362, 0.2273, 0.2362, 0.1364, 0.2362, 0.1818, 0.1575, 0.2273, 0.2362, 0.1818, 0.1575, 0.2727, 0.1575, 0.2273, 0.2362, 0.3636, 0.3149, 0.3182, 0.2362, 0.4091, 0.2362, 0.3182, 0.2362, 0.3636, 0.1575, 0.4091, 0.2362, 0.4091, 0.2362, 0.3636, 0.1575, 0.4545, 0.1575, 0.5455, 0.1575, 0.5316, 0.1575, 0.5332, 0.1362, 0.4545, 0.1575, 0.5, 0.07873, 0.5196, 0.1126, 0.5059, 0.1102, 0.4944, 0.1242, 0.4913, 0.1446, 0.4943, 0.1575, 0.5, 0.07873, 0.5909, 0.07873, 0.5455, 0.1575, 0.5332, 0.1362, 0.5329, 0.1353, 0.5212, 0.1141, 0.5196, 0.1126, 0.6364, 0.1575, 0.5455, 0.1575, 0.5909, 0.07873, 0.6364, 0.1575, 0.6818, 0.07873, 0.7273, 0.1575, 0.7273, 0.1575, 0.6818, 0.07873, 0.7727, 0.07873, 0.7273, 0.1575, 0.7727, 0.07873, 0.8182, 0.1575, 0.8182, 0.1575, 0.8636, 0.07873, 0.9091, 0.1575, 0.8636, 0.07873, 0.9545, 0.07873, 0.9091, 0.1575, 0.9091, 0.1575, 0.9545, 0.07873, 1.0, 0.1575, 0.4545, 0.1575, 0.3636, 0.1575, 0.4091, 0.07873, 0.4091, 0.07873, 0.3636, 0.1575, 0.3182, 0.07873, 0.3636, 0.0, 0.4091, 0.07873, 0.3182, 0.07873, 0.1364, 0.07873, 0.1818, 0.1575, 0.09091, 0.1575, 0.1364, 0.07873, 0.2273, 0.07873, 0.1818, 0.1575, 0.2273, 0.07873, 0.2727, 0.1575, 0.1818, 0.1575, 0.1818, 0.0, 0.2273, 0.07873, 0.1364, 0.07873, 0.3182, 0.07873, 0.3636, 0.1575, 0.2727, 0.1575, 0.8636, 0.07873, 0.9091, 0.0, 0.9545, 0.07873, 0.6818, 0.07873, 0.7273, 0.0, 0.7727, 0.07873, 0.5909, 0.07873, 0.5, 0.07873, 0.5455, 0.0, 0.3182, 0.2362, 0.2727, 0.1575, 0.3636, 0.1575, 0.1277, 0.2213, 0.09091, 0.1575, 0.1818, 0.1575, 0.1456, 0.2202, 0.8636, 0.2362, 0.8182, 0.1575, 0.9091, 0.1575, 0.6818, 0.2362, 0.6364, 0.1575, 0.7273, 0.1575, 0.5, 0.2362, 0.4545, 0.1575, 0.5455, 0.1575, 0.2273, 0.2362, 0.2727, 0.1575, 0.3182, 0.2362, 0.04546, 0.2362, 0.09091, 0.1575, 0.1277, 0.2213, 0.1229, 0.222, 0.1333, 0.2362, 0.8636, 0.2362, 0.7727, 0.2362, 0.8182, 0.1575, 0.6818, 0.2362, 0.5909, 0.2362, 0.6364, 0.1575, 0.4091, 0.2362, 0.4545, 0.1575, 0.5, 0.2362, 0.2273, 0.3937, 0.1818, 0.3149, 0.2727, 0.3149, 0.04546, 0.3937, 0.0, 0.3149, 0.09091, 0.3149, 0.7273, 0.3149, 0.8182, 0.3149, 0.7727, 0.3937, 0.6364, 0.3149, 0.5909, 0.3937, 0.5455, 0.3149, 0.4091, 0.3937, 0.3636, 0.3149, 0.4545, 0.3149, 0.5, 0.3937, 0.4545, 0.4724, 0.4091, 0.3937, 0.5, 0.3937, 0.4091, 0.3937, 0.4545, 0.3149, 0.5455, 0.3149, 0.5, 0.3937, 0.4545, 0.3149, 0.6818, 0.3937, 0.6364, 0.4724, 0.5909, 0.3937, 0.6364, 0.3149, 0.6818, 0.3937, 0.5909, 0.3937, 0.7273, 0.3149, 0.6818, 0.3937, 0.6364, 0.3149, 0.7727, 0.3937, 0.8636, 0.3937, 0.8182, 0.4724, 0.7727, 0.3937, 0.8182, 0.3149, 0.8636, 0.3937, 0.8182, 0.3149, 0.9091, 0.3149, 0.8636, 0.3937, 0.09091, 0.4724, 0.04546, 0.3937, 0.1364, 0.3937, 0.04546, 0.3937, 0.09091, 0.3149, 0.1364, 0.3937, 0.1364, 0.3937, 0.09091, 0.3149, 0.1818, 0.3149, 0.2727, 0.4724, 0.2273, 0.3937, 0.3182, 0.3937, 0.3182, 0.3937, 0.2273, 0.3937, 0.2727, 0.3149, 0.2727, 0.3149, 0.3636, 0.3149, 0.3182, 0.3937, 0.3636, 0.3149, 0.4091, 0.2362, 0.4545, 0.3149, 0.4545, 0.3149, 0.4091, 0.2362, 0.5, 0.2362, 0.4545, 0.3149, 0.5, 0.2362, 0.5455, 0.3149, 0.6364, 0.3149, 0.5455, 0.3149, 0.5909, 0.2362, 0.6364, 0.3149, 0.5909, 0.2362, 0.6818, 0.2362, 0.7273, 0.3149, 0.6364, 0.3149, 0.6818, 0.2362, 0.8182, 0.3149, 0.7273, 0.3149, 0.7727, 0.2362, 0.8182, 0.3149, 0.7727, 0.2362, 0.8636, 0.2362, 0.9091, 0.3149, 0.8182, 0.3149, 0.8636, 0.2362, 0.0, 0.3149, 0.04546, 0.2362, 0.09091, 0.3149, 0.09091, 0.3149, 0.04546, 0.2362, 0.1333, 0.2362, 0.1342, 0.2373, 0.135, 0.2386, 0.1458, 0.2548, 0.1472, 0.255, 0.1818, 0.3149, 0.09091, 0.3149, 0.135, 0.2386, 0.1818, 0.3149, 0.2273, 0.2362, 0.2727, 0.3149, 0.2727, 0.3149, 0.2273, 0.2362, 0.3182, 0.2362, 0.2727, 0.3149, 0.3182, 0.2362, 0.3636, 0.3149, 0.5455, 0.3149, 0.5, 0.2362, 0.5909, 0.2362, 0.5909, 0.2362, 0.5, 0.2362, 0.5455, 0.1575, 0.5909, 0.2362, 0.5455, 0.1575, 0.6364, 0.1575, 0.7273, 0.3149, 0.6818, 0.2362, 0.7727, 0.2362, 0.7727, 0.2362, 0.6818, 0.2362, 0.7273, 0.1575, 0.7727, 0.2362, 0.7273, 0.1575, 0.8182, 0.1575, 0.9091, 0.3149, 0.8636, 0.2362, 0.9545, 0.2362, 0.9545, 0.2362, 0.8636, 0.2362, 0.9091, 0.1575, 0.9545, 0.2362, 0.9091, 0.1575, 1.0, 0.1575, 0.2273, 0.2362, 0.1818, 0.3149, 0.1472, 0.255, 0.1854, 0.2505, 0.1771, 0.2362, 0.1628, 0.2168, 0.1456, 0.2202, 0.1818, 0.1575, 0.2273, 0.2362, 0.1771, 0.2362, 0.1686, 0.2234, 0.2273, 0.2362, 0.1818, 0.1575, 0.2727, 0.1575, 0.3636, 0.3149, 0.3182, 0.2362, 0.4091, 0.2362, 0.3182, 0.2362, 0.3636, 0.1575, 0.4091, 0.2362, 0.4091, 0.2362, 0.3636, 0.1575, 0.4545, 0.1575, 0.5455, 0.1575, 0.4545, 0.1575, 0.5, 0.07873, 0.5455, 0.1575, 0.5, 0.07873, 0.5909, 0.07873, 0.6364, 0.1575, 0.5455, 0.1575, 0.5909, 0.07873, 0.6364, 0.1575, 0.6818, 0.07873, 0.7273, 0.1575, 0.7273, 0.1575, 0.6818, 0.07873, 0.7727, 0.07873, 0.8182, 0.1575, 0.7273, 0.1575, 0.7727, 0.07873, 0.8182, 0.1575, 0.8636, 0.07873, 0.9091, 0.1575, 0.8636, 0.07873, 0.9545, 0.07873, 0.9091, 0.1575, 0.9091, 0.1575, 0.9545, 0.07873, 1.0, 0.1575, 0.4545, 0.1575, 0.3636, 0.1575, 0.4091, 0.07873, 0.4091, 0.07873, 0.3636, 0.1575, 0.3182, 0.07873, 0.3636, 0.0, 0.4091, 0.07873, 0.3182, 0.07873, 0.1364, 0.07873, 0.1818, 0.1575, 0.09091, 0.1575, 0.1364, 0.07873, 0.2273, 0.07873, 0.1818, 0.1575, 0.2273, 0.07873, 0.2727, 0.1575, 0.1818, 0.1575, 0.1397, 0.07289, 0.1818, 0.0, 0.2273, 0.07873, 0.1474, 0.07873, 0.1458, 0.07713, 0.2727, 0.1575, 0.3182, 0.07873, 0.3636, 0.1575, 0.8636, 0.07873, 0.9091, 0.0, 0.9512, 0.07289, 0.944, 0.07763, 0.9443, 0.07873, 0.6818, 0.07873, 0.7273, 0.0, 0.7727, 0.07873, 0.5909, 0.07873, 0.5, 0.07873, 0.5455, 0.0, 0.3182, 0.2362, 0.2727, 0.1575, 0.3636, 0.1575, 0.1399, 0.169, 0.1439, 0.1575, 0.1818, 0.1575, 0.1364, 0.2362, 0.09091, 0.1575, 0.1125, 0.1575, 0.8182, 0.1575, 0.9091, 0.1575, 0.8636, 0.2362, 0.6818, 0.2362, 0.6364, 0.1575, 0.7273, 0.1575, 0.4545, 0.1575, 0.5455, 0.1575, 0.5, 0.2362, 0.2273, 0.2362, 0.2727, 0.1575, 0.3182, 0.2362, 0.04546, 0.2362, 0.09091, 0.1575, 0.1364, 0.2362, 0.8636, 0.2362, 0.7727, 0.2362, 0.8182, 0.1575, 0.6818, 0.2362, 0.5909, 0.2362, 0.6364, 0.1575, 0.4091, 0.2362, 0.4545, 0.1575, 0.5, 0.2362, 0.2273, 0.3937, 0.1818, 0.3149, 0.2727, 0.3149, 0.04546, 0.3937, 0.0, 0.3149, 0.09091, 0.3149, 0.7727, 0.3937, 0.7273, 0.3149, 0.8182, 0.3149, 0.6364, 0.3149, 0.5909, 0.3937, 0.5455, 0.3149, 0.4545, 0.3149, 0.4091, 0.3937, 0.3636, 0.3149, 0.5, 0.3937, 0.4545, 0.4724, 0.4091, 0.3937, 0.5, 0.3937, 0.4091, 0.3937, 0.4545, 0.3149, 0.5455, 0.3149, 0.5, 0.3937, 0.4545, 0.3149, 0.6818, 0.3937, 0.6364, 0.4724, 0.5909, 0.3937, 0.6364, 0.3149, 0.6818, 0.3937, 0.5909, 0.3937, 0.6818, 0.3937, 0.6364, 0.3149, 0.7273, 0.3149, 0.7727, 0.3937, 0.8636, 0.3937, 0.8182, 0.4724, 0.8636, 0.3937, 0.7727, 0.3937, 0.8182, 0.3149, 0.8636, 0.3937, 0.8182, 0.3149, 0.9091, 0.3149, 0.09091, 0.4724, 0.04546, 0.3937, 0.1364, 0.3937, 0.04546, 0.3937, 0.09091, 0.3149, 0.1364, 0.3937, 0.1364, 0.3937, 0.09091, 0.3149, 0.1818, 0.3149, 0.2727, 0.4724, 0.2273, 0.3937, 0.3182, 0.3937, 0.3182, 0.3937, 0.2273, 0.3937, 0.2727, 0.3149, 0.3182, 0.3937, 0.2727, 0.3149, 0.3636, 0.3149, 0.4545, 0.3149, 0.3636, 0.3149, 0.4091, 0.2362, 0.4545, 0.3149, 0.4091, 0.2362, 0.5, 0.2362, 0.4545, 0.3149, 0.5, 0.2362, 0.5455, 0.3149, 0.6364, 0.3149, 0.5455, 0.3149, 0.5909, 0.2362, 0.6364, 0.3149, 0.5909, 0.2362, 0.6818, 0.2362, 0.7273, 0.3149, 0.6364, 0.3149, 0.6818, 0.2362, 0.8182, 0.3149, 0.7273, 0.3149, 0.7727, 0.2362, 0.8182, 0.3149, 0.7727, 0.2362, 0.8636, 0.2362, 0.9091, 0.3149, 0.8182, 0.3149, 0.8636, 0.2362, 0.0, 0.3149, 0.04546, 0.2362, 0.09091, 0.3149, 0.09091, 0.3149, 0.04546, 0.2362, 0.1364, 0.2362, 0.09091, 0.3149, 0.1364, 0.2362, 0.1818, 0.3149, 0.2727, 0.3149, 0.1818, 0.3149, 0.2273, 0.2362, 0.2727, 0.3149, 0.2273, 0.2362, 0.3182, 0.2362, 0.3636, 0.3149, 0.2727, 0.3149, 0.3182, 0.2362, 0.5455, 0.3149, 0.5, 0.2362, 0.5909, 0.2362, 0.5909, 0.2362, 0.5, 0.2362, 0.5455, 0.1575, 0.5909, 0.2362, 0.5455, 0.1575, 0.6364, 0.1575, 0.7273, 0.3149, 0.6818, 0.2362, 0.7727, 0.2362, 0.6818, 0.2362, 0.7273, 0.1575, 0.7727, 0.2362, 0.7727, 0.2362, 0.7273, 0.1575, 0.8182, 0.1575, 0.9091, 0.3149, 0.8636, 0.2362, 0.9545, 0.2362, 0.9545, 0.2362, 0.8636, 0.2362, 0.9091, 0.1575, 0.9545, 0.2362, 0.9091, 0.1575, 1.0, 0.1575, 0.1818, 0.3149, 0.1364, 0.2362, 0.2273, 0.2362, 0.1364, 0.2362, 0.1818, 0.1575, 0.2273, 0.2362, 0.2273, 0.2362, 0.1818, 0.1575, 0.2727, 0.1575, 0.3636, 0.3149, 0.3182, 0.2362, 0.4091, 0.2362, 0.3182, 0.2362, 0.3636, 0.1575, 0.4091, 0.2362, 0.4091, 0.2362, 0.3636, 0.1575, 0.4545, 0.1575, 0.4545, 0.1575, 0.5, 0.07873, 0.5455, 0.1575, 0.5455, 0.1575, 0.5, 0.07873, 0.5909, 0.07873, 0.6364, 0.1575, 0.5455, 0.1575, 0.5909, 0.07873, 0.6364, 0.1575, 0.6818, 0.07873, 0.7273, 0.1575, 0.7273, 0.1575, 0.6818, 0.07873, 0.7727, 0.07873, 0.7273, 0.1575, 0.7727, 0.07873, 0.8182, 0.1575, 0.8182, 0.1575, 0.8636, 0.07873, 0.9091, 0.1575, 0.9091, 0.1575, 0.8636, 0.07873, 0.9443, 0.07873, 0.9466, 0.08646, 0.9486, 0.08909, 0.9828, 0.1468, 0.9945, 0.148, 1.0, 0.1575, 0.9091, 0.1575, 0.9486, 0.08909, 0.3636, 0.1575, 0.4091, 0.07873, 0.4545, 0.1575, 0.3636, 0.1575, 0.3182, 0.07873, 0.4091, 0.07873, 0.3636, 0.0, 0.4091, 0.07873, 0.3182, 0.07873, 0.1125, 0.1575, 0.09091, 0.1575, 0.09638, 0.148, 0.1621, 0.1234, 0.1818, 0.1575, 0.1439, 0.1575, 0.1721, 0.0946, 0.1474, 0.07873, 0.2273, 0.07873, 0.1818, 0.1575, 0.1621, 0.1234, 0.2727, 0.1575, 0.1818, 0.1575, 0.2273, 0.07873])
me_cylinder.update()

# ---- objects
ob_arbol_pico = bpy.data.objects.new(' arbol pico', me_cylinder_001)
ob_arbol_2 = bpy.data.objects.new('arbol 2', me_cylinder)

# ---- transforms, parenting, visibility, modifiers, constraints
ob_arbol_pico.location = (23.5, 0.0, 6.039)
ob_arbol_2.location = (13.48, 0.0, 2.0)
ob_arbol_2.scale = (1.452, 1.452, 2.033)

# ---- collection membership
scene.collection.objects.link(ob_arbol_pico)
scene.collection.objects.link(ob_arbol_2)

# ---- scene / render settings (as saved in the file)
scene.frame_start = 1; scene.frame_end = 250; scene.frame_set(1)
scene.render.engine = 'BLENDER_EEVEE_NEXT'
scene.cycles.sampling_pattern = 'TABULATED_SOBOL'
scene.view_settings.view_transform = 'Standard'
bpy.context.view_layer.update()

# ---- added for rendering (the .blend has no active camera and no usable light): camera, sun
cam_auto = bpy.data.cameras.new('AutoCamera')
cam_auto.lens = 50.0
cam_auto.sensor_width = 36.0
cam_auto.clip_end = 1000.0
ob_auto_camera = bpy.data.objects.new('AutoCamera', cam_auto)
scene.collection.objects.link(ob_auto_camera)
ob_auto_camera.location = (35.6073, -22.2827, 19.0644)
ob_auto_camera.rotation_euler = (1.09748, -7.21219e-08, 0.694738)
scene.camera = ob_auto_camera
light_auto_sun = bpy.data.lights.new('AutoSun', 'SUN')
light_auto_sun.energy = 3.0
light_auto_sun.angle = 0.0523599
ob_auto_sun = bpy.data.objects.new('AutoSun', light_auto_sun)
scene.collection.objects.link(ob_auto_sun)
ob_auto_sun.rotation_euler = (0.872665, 0.174533, 0.523599)
bpy.context.view_layer.update()
